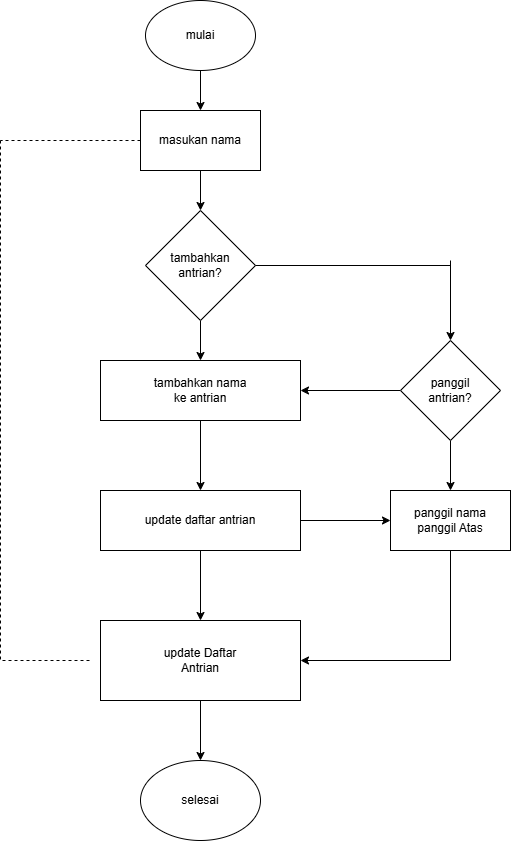

The diagram above was exported from draw.io. Its source (the exported page's mxGraphModel, read from the mxfile embedded in the PNG):
<mxGraphModel dx="690" dy="521" grid="1" gridSize="10" guides="1" tooltips="1" connect="1" arrows="1" fold="1" page="1" pageScale="1" pageWidth="850" pageHeight="1100" math="0" shadow="0">
  <root>
    <mxCell id="0" />
    <mxCell id="1" parent="0" />
    <mxCell id="gguyQRkconY4eidDcekB-24" edge="1" parent="1" source="gguyQRkconY4eidDcekB-6" style="edgeStyle=orthogonalEdgeStyle;rounded=0;orthogonalLoop=1;jettySize=auto;html=1;" target="gguyQRkconY4eidDcekB-7" value="">
      <mxGeometry relative="1" as="geometry" />
    </mxCell>
    <mxCell id="gguyQRkconY4eidDcekB-6" parent="1" style="ellipse;whiteSpace=wrap;html=1;" value="mulai" vertex="1">
      <mxGeometry height="70" width="110" x="265" y="20" as="geometry" />
    </mxCell>
    <mxCell id="gguyQRkconY4eidDcekB-25" edge="1" parent="1" source="gguyQRkconY4eidDcekB-7" style="edgeStyle=orthogonalEdgeStyle;rounded=0;orthogonalLoop=1;jettySize=auto;html=1;" target="gguyQRkconY4eidDcekB-12" value="">
      <mxGeometry relative="1" as="geometry" />
    </mxCell>
    <mxCell id="gguyQRkconY4eidDcekB-7" parent="1" style="rounded=0;whiteSpace=wrap;html=1;" value="masukan nama" vertex="1">
      <mxGeometry height="60" width="120" x="260" y="130" as="geometry" />
    </mxCell>
    <mxCell id="gguyQRkconY4eidDcekB-26" edge="1" parent="1" source="gguyQRkconY4eidDcekB-12" style="edgeStyle=orthogonalEdgeStyle;rounded=0;orthogonalLoop=1;jettySize=auto;html=1;" target="gguyQRkconY4eidDcekB-14" value="">
      <mxGeometry relative="1" as="geometry" />
    </mxCell>
    <mxCell id="gguyQRkconY4eidDcekB-12" parent="1" style="rhombus;whiteSpace=wrap;html=1;" value="tambahkan&lt;div&gt;antrian?&lt;/div&gt;" vertex="1">
      <mxGeometry height="110" width="110" x="265" y="230" as="geometry" />
    </mxCell>
    <mxCell id="gguyQRkconY4eidDcekB-27" edge="1" parent="1" source="gguyQRkconY4eidDcekB-14" style="edgeStyle=orthogonalEdgeStyle;rounded=0;orthogonalLoop=1;jettySize=auto;html=1;" target="gguyQRkconY4eidDcekB-15" value="">
      <mxGeometry relative="1" as="geometry" />
    </mxCell>
    <mxCell id="gguyQRkconY4eidDcekB-14" parent="1" style="rounded=0;whiteSpace=wrap;html=1;" value="tambahkan nama&lt;div&gt;ke antrian&lt;/div&gt;" vertex="1">
      <mxGeometry height="60" width="200" x="220" y="380" as="geometry" />
    </mxCell>
    <mxCell id="gguyQRkconY4eidDcekB-28" edge="1" parent="1" source="gguyQRkconY4eidDcekB-15" style="edgeStyle=orthogonalEdgeStyle;rounded=0;orthogonalLoop=1;jettySize=auto;html=1;" target="gguyQRkconY4eidDcekB-17" value="">
      <mxGeometry relative="1" as="geometry" />
    </mxCell>
    <mxCell id="gguyQRkconY4eidDcekB-36" edge="1" parent="1" source="gguyQRkconY4eidDcekB-15" style="edgeStyle=orthogonalEdgeStyle;rounded=0;orthogonalLoop=1;jettySize=auto;html=1;" target="gguyQRkconY4eidDcekB-21" value="">
      <mxGeometry relative="1" as="geometry" />
    </mxCell>
    <mxCell id="gguyQRkconY4eidDcekB-15" parent="1" style="rounded=0;whiteSpace=wrap;html=1;" value="update daftar antrian" vertex="1">
      <mxGeometry height="60" width="200" x="220" y="510" as="geometry" />
    </mxCell>
    <mxCell id="gguyQRkconY4eidDcekB-35" edge="1" parent="1" source="gguyQRkconY4eidDcekB-17" style="edgeStyle=orthogonalEdgeStyle;rounded=0;orthogonalLoop=1;jettySize=auto;html=1;" target="gguyQRkconY4eidDcekB-19" value="">
      <mxGeometry relative="1" as="geometry" />
    </mxCell>
    <mxCell id="gguyQRkconY4eidDcekB-17" parent="1" style="rounded=0;whiteSpace=wrap;html=1;" value="update Daftar&lt;div&gt;Antrian&lt;/div&gt;" vertex="1">
      <mxGeometry height="80" width="200" x="220" y="640" as="geometry" />
    </mxCell>
    <mxCell id="gguyQRkconY4eidDcekB-19" parent="1" style="ellipse;whiteSpace=wrap;html=1;" value="selesai" vertex="1">
      <mxGeometry height="80" width="120" x="260" y="780" as="geometry" />
    </mxCell>
    <mxCell id="gguyQRkconY4eidDcekB-37" edge="1" parent="1" source="gguyQRkconY4eidDcekB-20" style="edgeStyle=orthogonalEdgeStyle;rounded=0;orthogonalLoop=1;jettySize=auto;html=1;" target="gguyQRkconY4eidDcekB-21" value="">
      <mxGeometry relative="1" as="geometry" />
    </mxCell>
    <mxCell id="gguyQRkconY4eidDcekB-38" edge="1" parent="1" source="gguyQRkconY4eidDcekB-20" style="edgeStyle=orthogonalEdgeStyle;rounded=0;orthogonalLoop=1;jettySize=auto;html=1;" target="gguyQRkconY4eidDcekB-14" value="">
      <mxGeometry relative="1" as="geometry" />
    </mxCell>
    <mxCell id="gguyQRkconY4eidDcekB-20" parent="1" style="rhombus;whiteSpace=wrap;html=1;" value="panggil&lt;div&gt;antrian?&lt;/div&gt;" vertex="1">
      <mxGeometry height="100" width="100" x="520" y="360" as="geometry" />
    </mxCell>
    <mxCell id="gguyQRkconY4eidDcekB-44" edge="1" parent="1" source="gguyQRkconY4eidDcekB-21" style="edgeStyle=orthogonalEdgeStyle;rounded=0;orthogonalLoop=1;jettySize=auto;html=1;entryX=1;entryY=0.5;entryDx=0;entryDy=0;" target="gguyQRkconY4eidDcekB-17" value="">
      <mxGeometry relative="1" as="geometry">
        <Array as="points">
          <mxPoint x="570" y="680" />
        </Array>
        <mxPoint x="570" y="670" as="targetPoint" />
      </mxGeometry>
    </mxCell>
    <mxCell id="gguyQRkconY4eidDcekB-21" parent="1" style="rounded=0;whiteSpace=wrap;html=1;" value="panggil nama&lt;div&gt;panggil Atas&lt;/div&gt;" vertex="1">
      <mxGeometry height="60" width="120" x="510" y="510" as="geometry" />
    </mxCell>
    <mxCell id="gguyQRkconY4eidDcekB-29" edge="1" parent="1" style="endArrow=none;dashed=1;html=1;rounded=0;" value="">
      <mxGeometry height="50" relative="1" width="50" as="geometry">
        <Array as="points">
          <mxPoint x="120" y="680" />
        </Array>
        <mxPoint x="120" y="160" as="sourcePoint" />
        <mxPoint x="210" y="680" as="targetPoint" />
      </mxGeometry>
    </mxCell>
    <mxCell id="gguyQRkconY4eidDcekB-30" edge="1" parent="1" style="endArrow=none;dashed=1;html=1;rounded=0;" value="">
      <mxGeometry height="50" relative="1" width="50" as="geometry">
        <Array as="points" />
        <mxPoint x="260" y="160" as="sourcePoint" />
        <mxPoint x="120" y="160" as="targetPoint" />
      </mxGeometry>
    </mxCell>
    <mxCell id="gguyQRkconY4eidDcekB-41" edge="1" parent="1" source="gguyQRkconY4eidDcekB-12" style="endArrow=none;html=1;rounded=0;exitX=1;exitY=0.5;exitDx=0;exitDy=0;" value="">
      <mxGeometry height="50" relative="1" width="50" as="geometry">
        <mxPoint x="380" y="280" as="sourcePoint" />
        <mxPoint x="570" y="285" as="targetPoint" />
      </mxGeometry>
    </mxCell>
    <mxCell id="gguyQRkconY4eidDcekB-42" edge="1" parent="1" style="endArrow=classic;html=1;rounded=0;entryX=0.5;entryY=0;entryDx=0;entryDy=0;" target="gguyQRkconY4eidDcekB-20" value="">
      <mxGeometry height="50" relative="1" width="50" as="geometry">
        <mxPoint x="570" y="280" as="sourcePoint" />
        <mxPoint x="500" y="410" as="targetPoint" />
      </mxGeometry>
    </mxCell>
  </root>
</mxGraphModel>